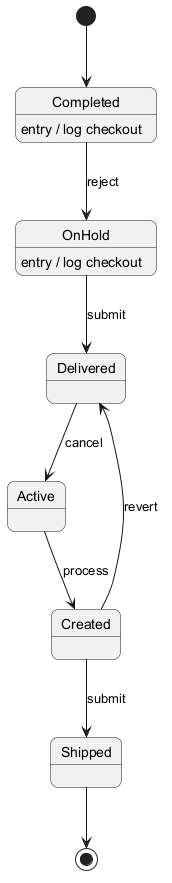

The diagram above was rendered by PlantUML. Its source (embedded in the PNG):
@startuml
skinparam backgroundColor #FFFFFF
skinparam roundCorner 15
[*] --> Completed
Completed --> OnHold : reject
Completed : entry / log checkout
OnHold --> Delivered : submit
OnHold : entry / log checkout
Delivered --> Active : cancel
Active --> Created : process
Created --> Shipped : submit
Created --> Delivered : revert
Shipped --> [*]
@enduml